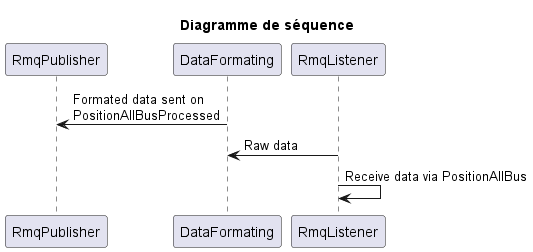

The diagram above was rendered by PlantUML. Its source (embedded in the PNG):
@startuml
title "Diagramme de séquence"


RmqPublisher <- DataFormating : Formated data sent on \nPositionAllBusProcessed
DataFormating <- RmqListener :  Raw data
RmqListener -> RmqListener : Receive data via PositionAllBus



@enduml